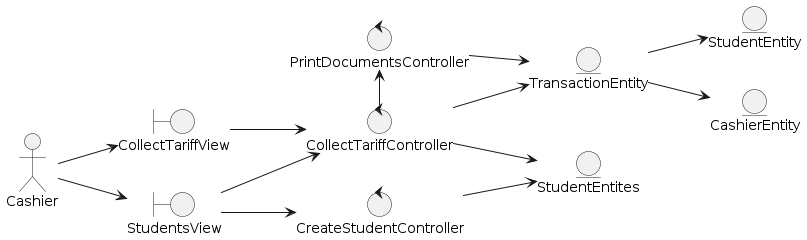

The diagram above was rendered by PlantUML. Its source (embedded in the PNG):
@startuml
left to right direction

actor Cashier

boundary CollectTariffView
boundary StudentsView

control CollectTariffController
control CreateStudentController
control PrintDocumentsController

entity StudentEntity
entity StudentEntites
entity TransactionEntity
entity CashierEntity



'--- Actor relations ---
Cashier --> CollectTariffView
Cashier --> StudentsView

'--- Views relations ---
CollectTariffView --> CollectTariffController
StudentsView --> CollectTariffController
StudentsView --> CreateStudentController

'--- Controllers relations ---
CollectTariffController --> StudentEntites
CollectTariffController --> TransactionEntity
CollectTariffController -left-> PrintDocumentsController

CreateStudentController --> StudentEntites
PrintDocumentsController --> TransactionEntity

'--- Entity relations ---
TransactionEntity --> CashierEntity
TransactionEntity --> StudentEntity

@enduml